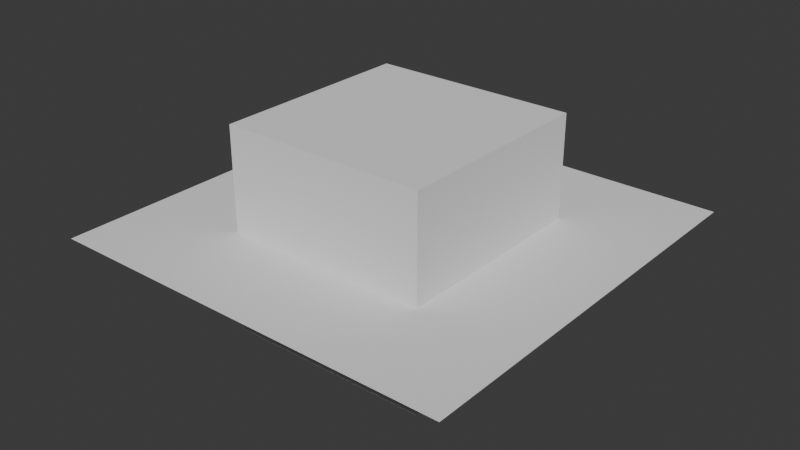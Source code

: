 # Source: Intersections.blend  (saved by Blender 4.2.66; exported with 4.5.12 LTS)
import bpy
from mathutils import Matrix  # noqa: F401  (used for matrix-valued properties, if any)

bpy.ops.wm.read_factory_settings(use_empty=True)
scene = bpy.context.scene
scene.name = 'Scene'

# ---- world
world_world = bpy.data.worlds.new('World'); scene.world = world_world
world_world.use_nodes = True; world_world.node_tree.nodes.clear()
_N = world_world.node_tree.nodes; _L = world_world.node_tree.links
n0 = _N.new('ShaderNodeOutputWorld'); n0.name = 'World Output'; n0.location = (300, 300)
n1 = _N.new('ShaderNodeBackground'); n1.name = 'Background'; n1.location = (10, 300)
n1.inputs[0].default_value = (0.05088, 0.05088, 0.05088, 1.0)
_L.new(n1.outputs[0], n0.inputs[0])
n0.is_active_output = True
world_world.color = (0.05088, 0.05088, 0.05088)
world_world.sun_shadow_jitter_overblur = 0.0

# ---- meshes
me_cube_106 = bpy.data.meshes.new('Cube.106')
me_cube_106.from_pydata([(-1.0, -1.0, -1.0), (-1.0, -1.0, 1.0), (-1.0, 1.0, -1.0), (-1.0, 1.0, 1.0), (1.0, -1.0, -1.0), (1.0, -1.0, 1.0), (1.0, 1.0, -1.0), (1.0, 1.0, 1.0), (-2.0, -2.0, 0.0), (2.0, -2.0, 0.0), (-2.0, 2.0, 0.0), (2.0, 2.0, 0.0), (-1.0, -1.0, 0.0), (-1.0, 1.0, 0.0), (1.0, -1.0, 0.0), (-1.0, 1.0, 0.0), (-1.0, 1.0, 0.0), (-1.0, -1.0, 0.0), (-1.0, -1.0, 0.0), (1.0, 1.0, 0.0), (1.0, 1.0, 0.0), (1.0, 1.0, 0.0), (1.0, -1.0, 0.0), (1.0, -1.0, 0.0)], [], [(2, 6, 4, 0), (7, 3, 1, 5), (17, 1, 3, 15), (2, 0, 18, 16), (15, 3, 7, 19), (6, 2, 16, 21), (19, 7, 5, 22), (14, 4, 6, 21), (22, 5, 1, 17), (18, 0, 4, 14), (9, 11, 10, 13, 20, 23), (16, 18, 14, 21), (10, 8, 9, 23, 12, 13)])
_uv = me_cube_106.uv_layers.new(name='UVMap')
_uv.uv.foreach_set('vector', [0.125, 0.5, 0.375, 0.5, 0.375, 0.75, 0.125, 0.75, 0.625, 0.5, 0.875, 0.5, 0.875, 0.75, 0.625, 0.75, 0.5, 0.0, 0.625, 0.0, 0.625, 0.25, 0.5, 0.25, 0.375, 0.25, 0.375, 0.0, 0.5, 0.0, 0.5, 0.25, 0.5, 0.25, 0.625, 0.25, 0.625, 0.5, 0.5, 0.5, 0.375, 0.5, 0.375, 0.25, 0.5, 0.25, 0.5, 0.5, 0.5, 0.5, 0.625, 0.5, 0.625, 0.75, 0.5, 0.75, 0.5, 0.75, 0.375, 0.75, 0.375, 0.5, 0.5, 0.5, 0.5, 0.75, 0.625, 0.75, 0.625, 1.0, 0.5, 1.0, 0.5, 1.0, 0.375, 1.0, 0.375, 0.75, 0.5, 0.75, 1.0, 0.0, 1.0, 1.0, 0.0, 1.0, 0.25, 0.75, 0.75, 0.75, 0.75, 0.25, 0.25, 0.75, 0.25, 0.25, 0.75, 0.25, 0.75, 0.75, 0.0, 1.0, 0.0, 0.0, 1.0, 0.0, 0.75, 0.25, 0.25, 0.25, 0.25, 0.75])
me_cube_106.update()

# ---- objects
ob_testcube = bpy.data.objects.new('Testcube', me_cube_106)

# ---- transforms, parenting, visibility, modifiers, constraints
ob_testcube.location = (0.0, 0.0, 0.0)

# ---- collection membership
scene.collection.objects.link(ob_testcube)

# ---- scene / render settings (as saved in the file)
scene.frame_start = 1; scene.frame_end = 250; scene.frame_set(2)
scene.render.engine = 'BLENDER_EEVEE_NEXT'
bpy.context.view_layer.update()

# ---- added for rendering (the .blend has no active camera and no usable light): camera, sun
cam_auto = bpy.data.cameras.new('AutoCamera')
cam_auto.lens = 50.0
cam_auto.sensor_width = 36.0
cam_auto.clip_end = 1000.0
ob_auto_camera = bpy.data.objects.new('AutoCamera', cam_auto)
scene.collection.objects.link(ob_auto_camera)
ob_auto_camera.location = (5.55135, -6.66162, 4.44108)
ob_auto_camera.rotation_euler = (1.09748, -7.21219e-08, 0.694738)
scene.camera = ob_auto_camera
light_auto_sun = bpy.data.lights.new('AutoSun', 'SUN')
light_auto_sun.energy = 3.0
light_auto_sun.angle = 0.0523599
ob_auto_sun = bpy.data.objects.new('AutoSun', light_auto_sun)
scene.collection.objects.link(ob_auto_sun)
ob_auto_sun.rotation_euler = (0.872665, 0.174533, 0.523599)
bpy.context.view_layer.update()
